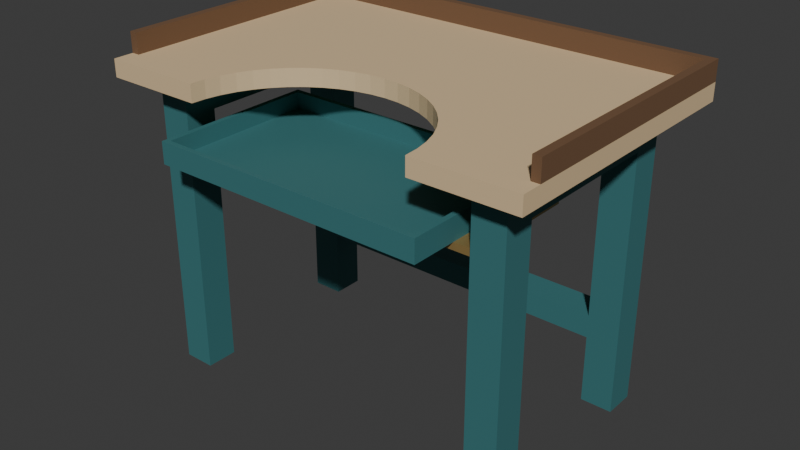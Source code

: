 # Source: source.blend  (saved by Blender 4.3.34; exported with 4.5.12 LTS)
import bpy
from mathutils import Matrix  # noqa: F401  (used for matrix-valued properties, if any)

bpy.ops.wm.read_factory_settings(use_empty=True)
scene = bpy.context.scene
scene.name = 'Scene'

# ---- collections
col_collection = bpy.data.collections.new('Collection'); scene.collection.children.link(col_collection)

# ---- materials (node trees are filled in below, after node groups)
mat_frame_deeppetrol = bpy.data.materials.new('Frame_DeepPetrol')
mat_frame_deeppetrol.diffuse_color = (0.045, 0.18, 0.19, 1.0)
mat_board_palebirch = bpy.data.materials.new('Board_PaleBirch')
mat_board_palebirch.diffuse_color = (0.72, 0.535, 0.31, 1.0)
mat_rail_mutedbrass = bpy.data.materials.new('Rail_MutedBrass')
mat_rail_mutedbrass.diffuse_color = (0.47, 0.315, 0.115, 1.0)
mat_backstop_darkwalnut = bpy.data.materials.new('Backstop_DarkWalnut')
mat_backstop_darkwalnut.diffuse_color = (0.17, 0.09, 0.045, 1.0)

# ---- material node trees
mat_frame_deeppetrol.use_nodes = True; mat_frame_deeppetrol.node_tree.nodes.clear()
_N = mat_frame_deeppetrol.node_tree.nodes; _L = mat_frame_deeppetrol.node_tree.links
n0 = _N.new('ShaderNodeBsdfPrincipled'); n0.name = 'Principled BSDF'; n0.location = (10, 300)
n0.inputs[0].default_value = (0.045, 0.18, 0.19, 1.0)
n0.inputs[1].default_value = 0.06
n0.inputs[2].default_value = 0.66
n1 = _N.new('ShaderNodeOutputMaterial'); n1.name = 'Material Output'; n1.location = (300, 300)
_L.new(n0.outputs[0], n1.inputs[0])
n1.is_active_output = True
mat_board_palebirch.use_nodes = True; mat_board_palebirch.node_tree.nodes.clear()
_N = mat_board_palebirch.node_tree.nodes; _L = mat_board_palebirch.node_tree.links
n0 = _N.new('ShaderNodeBsdfPrincipled'); n0.name = 'Principled BSDF'; n0.location = (10, 300)
n0.inputs[0].default_value = (0.72, 0.535, 0.31, 1.0)
n0.inputs[2].default_value = 0.74
n1 = _N.new('ShaderNodeOutputMaterial'); n1.name = 'Material Output'; n1.location = (300, 300)
_L.new(n0.outputs[0], n1.inputs[0])
n1.is_active_output = True
mat_rail_mutedbrass.use_nodes = True; mat_rail_mutedbrass.node_tree.nodes.clear()
_N = mat_rail_mutedbrass.node_tree.nodes; _L = mat_rail_mutedbrass.node_tree.links
n0 = _N.new('ShaderNodeBsdfPrincipled'); n0.name = 'Principled BSDF'; n0.location = (10, 300)
n0.inputs[0].default_value = (0.47, 0.315, 0.115, 1.0)
n0.inputs[1].default_value = 0.55
n0.inputs[2].default_value = 0.42
n1 = _N.new('ShaderNodeOutputMaterial'); n1.name = 'Material Output'; n1.location = (300, 300)
_L.new(n0.outputs[0], n1.inputs[0])
n1.is_active_output = True
mat_backstop_darkwalnut.use_nodes = True; mat_backstop_darkwalnut.node_tree.nodes.clear()
_N = mat_backstop_darkwalnut.node_tree.nodes; _L = mat_backstop_darkwalnut.node_tree.links
n0 = _N.new('ShaderNodeBsdfPrincipled'); n0.name = 'Principled BSDF'; n0.location = (10, 300)
n0.inputs[0].default_value = (0.17, 0.09, 0.045, 1.0)
n0.inputs[2].default_value = 0.72
n1 = _N.new('ShaderNodeOutputMaterial'); n1.name = 'Material Output'; n1.location = (300, 300)
_L.new(n0.outputs[0], n1.inputs[0])
n1.is_active_output = True

# ---- world
world_world = bpy.data.worlds.new('World'); scene.world = world_world
world_world.use_nodes = True; world_world.node_tree.nodes.clear()
_N = world_world.node_tree.nodes; _L = world_world.node_tree.links
n0 = _N.new('ShaderNodeOutputWorld'); n0.name = 'World Output'; n0.location = (300, 300)
n1 = _N.new('ShaderNodeBackground'); n1.name = 'Background'; n1.location = (10, 300)
n1.inputs[0].default_value = (0.05088, 0.05088, 0.05088, 1.0)
_L.new(n1.outputs[0], n0.inputs[0])
n0.is_active_output = True
world_world.color = (0.05088, 0.05088, 0.05088)
world_world.sun_shadow_jitter_overblur = 0.0

# ---- meshes
me_continuous_recessfrontworkboard = bpy.data.meshes.new('Continuous_RecessFrontWorkboard')
me_continuous_recessfrontworkboard.from_pydata([(-0.75, -0.46, 1.02), (-0.4, -0.46, 1.02), (-0.3966, -0.4091, 1.02), (-0.3864, -0.3591, 1.02), (-0.3696, -0.3108, 1.02), (-0.3464, -0.265, 1.02), (-0.3173, -0.2226, 1.02), (-0.2828, -0.1842, 1.02), (-0.2435, -0.1506, 1.02), (-0.2, -0.1223, 1.02), (-0.1531, -0.09969, 1.02), (-0.1035, -0.08329, 1.02), (-0.05221, -0.07334, 1.02), (0.0, -0.07, 1.02), (0.05221, -0.07334, 1.02), (0.1035, -0.08329, 1.02), (0.1531, -0.09969, 1.02), (0.2, -0.1223, 1.02), (0.2435, -0.1506, 1.02), (0.2828, -0.1842, 1.02), (0.3173, -0.2226, 1.02), (0.3464, -0.265, 1.02), (0.3696, -0.3108, 1.02), (0.3864, -0.3591, 1.02), (0.3966, -0.4091, 1.02), (0.4, -0.46, 1.02), (0.75, -0.46, 1.02), (0.75, 0.52, 1.02), (-0.75, 0.52, 1.02), (-0.75, -0.46, 1.08), (-0.4, -0.46, 1.08), (-0.3966, -0.4091, 1.08), (-0.3864, -0.3591, 1.08), (-0.3696, -0.3108, 1.08), (-0.3464, -0.265, 1.08), (-0.3173, -0.2226, 1.08), (-0.2828, -0.1842, 1.08), (-0.2435, -0.1506, 1.08), (-0.2, -0.1223, 1.08), (-0.1531, -0.09969, 1.08), (-0.1035, -0.08329, 1.08), (-0.05221, -0.07334, 1.08), (0.0, -0.07, 1.08), (0.05221, -0.07334, 1.08), (0.1035, -0.08329, 1.08), (0.1531, -0.09969, 1.08), (0.2, -0.1223, 1.08), (0.2435, -0.1506, 1.08), (0.2828, -0.1842, 1.08), (0.3173, -0.2226, 1.08), (0.3464, -0.265, 1.08), (0.3696, -0.3108, 1.08), (0.3864, -0.3591, 1.08), (0.3966, -0.4091, 1.08), (0.4, -0.46, 1.08), (0.75, -0.46, 1.08), (0.75, 0.52, 1.08), (-0.75, 0.52, 1.08)], [], [(28, 27, 26, 25, 24, 23, 22, 21, 20, 19, 18, 17, 16, 15, 14, 13, 12, 11, 10, 9, 8, 7, 6, 5, 4, 3, 2, 1, 0), (29, 30, 31, 32, 33, 34, 35, 36, 37, 38, 39, 40, 41, 42, 43, 44, 45, 46, 47, 48, 49, 50, 51, 52, 53, 54, 55, 56, 57), (0, 1, 30, 29), (1, 2, 31, 30), (2, 3, 32, 31), (3, 4, 33, 32), (4, 5, 34, 33), (5, 6, 35, 34), (6, 7, 36, 35), (7, 8, 37, 36), (8, 9, 38, 37), (9, 10, 39, 38), (10, 11, 40, 39), (11, 12, 41, 40), (12, 13, 42, 41), (13, 14, 43, 42), (14, 15, 44, 43), (15, 16, 45, 44), (16, 17, 46, 45), (17, 18, 47, 46), (18, 19, 48, 47), (19, 20, 49, 48), (20, 21, 50, 49), (21, 22, 51, 50), (22, 23, 52, 51), (23, 24, 53, 52), (24, 25, 54, 53), (25, 26, 55, 54), (26, 27, 56, 55), (27, 28, 57, 56), (28, 0, 29, 57)])
me_continuous_recessfrontworkboard.polygons.foreach_set('material_index', [1, 1, 1, 1, 1, 1, 1, 1, 1, 1, 1, 1, 1, 1, 1, 1, 1, 1, 1, 1, 1, 1, 1, 1, 1, 1, 1, 1, 1, 1, 1])
me_continuous_recessfrontworkboard.materials.append(mat_frame_deeppetrol)
me_continuous_recessfrontworkboard.materials.append(mat_board_palebirch)
me_continuous_recessfrontworkboard.materials.append(mat_rail_mutedbrass)
me_continuous_recessfrontworkboard.materials.append(mat_backstop_darkwalnut)
me_continuous_recessfrontworkboard.update()
me_continuous_thickubackstop = bpy.data.meshes.new('Continuous_ThickUBackstop')
me_continuous_thickubackstop.from_pydata([(-0.75, -0.39, 1.08), (-0.722, -0.39, 1.08), (-0.722, 0.492, 1.08), (0.722, 0.492, 1.08), (0.722, -0.39, 1.08), (0.75, -0.39, 1.08), (0.75, 0.52, 1.08), (-0.75, 0.52, 1.08), (-0.75, -0.39, 1.15), (-0.722, -0.39, 1.15), (-0.722, 0.492, 1.15), (0.722, 0.492, 1.15), (0.722, -0.39, 1.15), (0.75, -0.39, 1.15), (0.75, 0.52, 1.15), (-0.75, 0.52, 1.15)], [], [(7, 6, 5, 4, 3, 2, 1, 0), (8, 9, 10, 11, 12, 13, 14, 15), (0, 1, 9, 8), (1, 2, 10, 9), (2, 3, 11, 10), (3, 4, 12, 11), (4, 5, 13, 12), (5, 6, 14, 13), (6, 7, 15, 14), (7, 0, 8, 15)])
me_continuous_thickubackstop.polygons.foreach_set('material_index', [3, 3, 3, 3, 3, 3, 3, 3, 3, 3])
me_continuous_thickubackstop.materials.append(mat_frame_deeppetrol)
me_continuous_thickubackstop.materials.append(mat_board_palebirch)
me_continuous_thickubackstop.materials.append(mat_rail_mutedbrass)
me_continuous_thickubackstop.materials.append(mat_backstop_darkwalnut)
me_continuous_thickubackstop.update()
me_left_frontfullleg = bpy.data.meshes.new('Left_FrontFullLeg')
me_left_frontfullleg.from_pydata([(-0.65, -0.37, 0.0), (-0.54, -0.37, 0.0), (-0.54, -0.26, 0.0), (-0.65, -0.26, 0.0), (-0.65, -0.37, 0.91), (-0.54, -0.37, 0.91), (-0.54, -0.26, 0.91), (-0.65, -0.26, 0.91)], [], [(3, 2, 1, 0), (4, 5, 6, 7), (0, 1, 5, 4), (1, 2, 6, 5), (2, 3, 7, 6), (3, 0, 4, 7)])
me_left_frontfullleg.materials.append(mat_frame_deeppetrol)
me_left_frontfullleg.materials.append(mat_board_palebirch)
me_left_frontfullleg.materials.append(mat_rail_mutedbrass)
me_left_frontfullleg.materials.append(mat_backstop_darkwalnut)
me_left_frontfullleg.update()
me_left_rearfullleg = bpy.data.meshes.new('Left_RearFullLeg')
me_left_rearfullleg.from_pydata([(-0.65, 0.28, 0.0), (-0.54, 0.28, 0.0), (-0.54, 0.39, 0.0), (-0.65, 0.39, 0.0), (-0.65, 0.28, 0.91), (-0.54, 0.28, 0.91), (-0.54, 0.39, 0.91), (-0.65, 0.39, 0.91)], [], [(3, 2, 1, 0), (4, 5, 6, 7), (0, 1, 5, 4), (1, 2, 6, 5), (2, 3, 7, 6), (3, 0, 4, 7)])
me_left_rearfullleg.materials.append(mat_frame_deeppetrol)
me_left_rearfullleg.materials.append(mat_board_palebirch)
me_left_rearfullleg.materials.append(mat_rail_mutedbrass)
me_left_rearfullleg.materials.append(mat_backstop_darkwalnut)
me_left_rearfullleg.update()
me_left_uppersidebeam = bpy.data.meshes.new('Left_UpperSideBeam')
me_left_uppersidebeam.from_pydata([(-0.65, -0.37, 0.91), (-0.54, -0.37, 0.91), (-0.54, 0.39, 0.91), (-0.65, 0.39, 0.91), (-0.65, -0.37, 1.02), (-0.54, -0.37, 1.02), (-0.54, 0.39, 1.02), (-0.65, 0.39, 1.02)], [], [(3, 2, 1, 0), (4, 5, 6, 7), (0, 1, 5, 4), (1, 2, 6, 5), (2, 3, 7, 6), (3, 0, 4, 7)])
me_left_uppersidebeam.materials.append(mat_frame_deeppetrol)
me_left_uppersidebeam.materials.append(mat_board_palebirch)
me_left_uppersidebeam.materials.append(mat_rail_mutedbrass)
me_left_uppersidebeam.materials.append(mat_backstop_darkwalnut)
me_left_uppersidebeam.update()
me_left_fixedtraysupportrail = bpy.data.meshes.new('Left_FixedTraySupportRail')
me_left_fixedtraysupportrail.from_pydata([(-0.54, -0.36, 0.8), (-0.44, -0.36, 0.8), (-0.44, 0.05, 0.8), (-0.54, 0.05, 0.8), (-0.54, -0.36, 0.825), (-0.44, -0.36, 0.825), (-0.44, 0.05, 0.825), (-0.54, 0.05, 0.825)], [], [(3, 2, 1, 0), (4, 5, 6, 7), (0, 1, 5, 4), (1, 2, 6, 5), (2, 3, 7, 6), (3, 0, 4, 7)])
me_left_fixedtraysupportrail.polygons.foreach_set('material_index', [2, 2, 2, 2, 2, 2])
me_left_fixedtraysupportrail.materials.append(mat_frame_deeppetrol)
me_left_fixedtraysupportrail.materials.append(mat_board_palebirch)
me_left_fixedtraysupportrail.materials.append(mat_rail_mutedbrass)
me_left_fixedtraysupportrail.materials.append(mat_backstop_darkwalnut)
me_left_fixedtraysupportrail.update()
me_right_frontfullleg = bpy.data.meshes.new('Right_FrontFullLeg')
me_right_frontfullleg.from_pydata([(0.54, -0.37, 0.0), (0.65, -0.37, 0.0), (0.65, -0.26, 0.0), (0.54, -0.26, 0.0), (0.54, -0.37, 0.91), (0.65, -0.37, 0.91), (0.65, -0.26, 0.91), (0.54, -0.26, 0.91)], [], [(3, 2, 1, 0), (4, 5, 6, 7), (0, 1, 5, 4), (1, 2, 6, 5), (2, 3, 7, 6), (3, 0, 4, 7)])
me_right_frontfullleg.materials.append(mat_frame_deeppetrol)
me_right_frontfullleg.materials.append(mat_board_palebirch)
me_right_frontfullleg.materials.append(mat_rail_mutedbrass)
me_right_frontfullleg.materials.append(mat_backstop_darkwalnut)
me_right_frontfullleg.update()
me_right_rearfullleg = bpy.data.meshes.new('Right_RearFullLeg')
me_right_rearfullleg.from_pydata([(0.54, 0.28, 0.0), (0.65, 0.28, 0.0), (0.65, 0.39, 0.0), (0.54, 0.39, 0.0), (0.54, 0.28, 0.91), (0.65, 0.28, 0.91), (0.65, 0.39, 0.91), (0.54, 0.39, 0.91)], [], [(3, 2, 1, 0), (4, 5, 6, 7), (0, 1, 5, 4), (1, 2, 6, 5), (2, 3, 7, 6), (3, 0, 4, 7)])
me_right_rearfullleg.materials.append(mat_frame_deeppetrol)
me_right_rearfullleg.materials.append(mat_board_palebirch)
me_right_rearfullleg.materials.append(mat_rail_mutedbrass)
me_right_rearfullleg.materials.append(mat_backstop_darkwalnut)
me_right_rearfullleg.update()
me_right_uppersidebeam = bpy.data.meshes.new('Right_UpperSideBeam')
me_right_uppersidebeam.from_pydata([(0.54, -0.37, 0.91), (0.65, -0.37, 0.91), (0.65, 0.39, 0.91), (0.54, 0.39, 0.91), (0.54, -0.37, 1.02), (0.65, -0.37, 1.02), (0.65, 0.39, 1.02), (0.54, 0.39, 1.02)], [], [(3, 2, 1, 0), (4, 5, 6, 7), (0, 1, 5, 4), (1, 2, 6, 5), (2, 3, 7, 6), (3, 0, 4, 7)])
me_right_uppersidebeam.materials.append(mat_frame_deeppetrol)
me_right_uppersidebeam.materials.append(mat_board_palebirch)
me_right_uppersidebeam.materials.append(mat_rail_mutedbrass)
me_right_uppersidebeam.materials.append(mat_backstop_darkwalnut)
me_right_uppersidebeam.update()
me_right_fixedtraysupportrail = bpy.data.meshes.new('Right_FixedTraySupportRail')
me_right_fixedtraysupportrail.from_pydata([(0.44, -0.36, 0.8), (0.54, -0.36, 0.8), (0.54, 0.05, 0.8), (0.44, 0.05, 0.8), (0.44, -0.36, 0.825), (0.54, -0.36, 0.825), (0.54, 0.05, 0.825), (0.44, 0.05, 0.825)], [], [(3, 2, 1, 0), (4, 5, 6, 7), (0, 1, 5, 4), (1, 2, 6, 5), (2, 3, 7, 6), (3, 0, 4, 7)])
me_right_fixedtraysupportrail.polygons.foreach_set('material_index', [2, 2, 2, 2, 2, 2])
me_right_fixedtraysupportrail.materials.append(mat_frame_deeppetrol)
me_right_fixedtraysupportrail.materials.append(mat_board_palebirch)
me_right_fixedtraysupportrail.materials.append(mat_rail_mutedbrass)
me_right_fixedtraysupportrail.materials.append(mat_backstop_darkwalnut)
me_right_fixedtraysupportrail.update()
me_rear_upperbridgebeam = bpy.data.meshes.new('Rear_UpperBridgeBeam')
me_rear_upperbridgebeam.from_pydata([(-0.54, 0.28, 0.915), (0.54, 0.28, 0.915), (0.54, 0.39, 0.915), (-0.54, 0.39, 0.915), (-0.54, 0.28, 1.02), (0.54, 0.28, 1.02), (0.54, 0.39, 1.02), (-0.54, 0.39, 1.02)], [], [(3, 2, 1, 0), (4, 5, 6, 7), (0, 1, 5, 4), (1, 2, 6, 5), (2, 3, 7, 6), (3, 0, 4, 7)])
me_rear_upperbridgebeam.materials.append(mat_frame_deeppetrol)
me_rear_upperbridgebeam.materials.append(mat_board_palebirch)
me_rear_upperbridgebeam.materials.append(mat_rail_mutedbrass)
me_rear_upperbridgebeam.materials.append(mat_backstop_darkwalnut)
me_rear_upperbridgebeam.update()
me_rear_loweropenframestretcher = bpy.data.meshes.new('Rear_LowerOpenFrameStretcher')
me_rear_loweropenframestretcher.from_pydata([(-0.54, 0.28, 0.24), (0.54, 0.28, 0.24), (0.54, 0.39, 0.24), (-0.54, 0.39, 0.24), (-0.54, 0.28, 0.32), (0.54, 0.28, 0.32), (0.54, 0.39, 0.32), (-0.54, 0.39, 0.32)], [], [(3, 2, 1, 0), (4, 5, 6, 7), (0, 1, 5, 4), (1, 2, 6, 5), (2, 3, 7, 6), (3, 0, 4, 7)])
me_rear_loweropenframestretcher.materials.append(mat_frame_deeppetrol)
me_rear_loweropenframestretcher.materials.append(mat_board_palebirch)
me_rear_loweropenframestretcher.materials.append(mat_rail_mutedbrass)
me_rear_loweropenframestretcher.materials.append(mat_backstop_darkwalnut)
me_rear_loweropenframestretcher.update()
me_fixed_completeshallowcatchtray = bpy.data.meshes.new('Fixed_CompleteShallowCatchTray')
me_fixed_completeshallowcatchtray.from_pydata([(-0.48, -0.52, 0.825), (0.48, -0.52, 0.825), (0.48, 0.05, 0.825), (-0.48, 0.05, 0.825), (-0.48, -0.52, 0.9), (0.48, -0.52, 0.9), (0.48, 0.05, 0.9), (-0.48, 0.05, 0.9), (-0.462, -0.502, 0.9), (0.462, -0.502, 0.9), (0.462, 0.032, 0.9), (-0.462, 0.032, 0.9), (-0.462, -0.502, 0.843), (0.462, -0.502, 0.843), (0.462, 0.032, 0.843), (-0.462, 0.032, 0.843)], [], [(3, 2, 1, 0), (12, 13, 14, 15), (0, 1, 5, 4), (1, 2, 6, 5), (2, 3, 7, 6), (3, 0, 4, 7), (4, 5, 9, 8), (5, 6, 10, 9), (6, 7, 11, 10), (7, 4, 8, 11), (8, 9, 13, 12), (9, 10, 14, 13), (10, 11, 15, 14), (11, 8, 12, 15)])
me_fixed_completeshallowcatchtray.materials.append(mat_frame_deeppetrol)
me_fixed_completeshallowcatchtray.materials.append(mat_board_palebirch)
me_fixed_completeshallowcatchtray.materials.append(mat_rail_mutedbrass)
me_fixed_completeshallowcatchtray.materials.append(mat_backstop_darkwalnut)
me_fixed_completeshallowcatchtray.update()

# ---- objects
ob_onerecessfrontwatchmakerbench = bpy.data.objects.new('OneRecessFrontWatchmakerBench', None)
ob_continuous_recessfrontworkboard = bpy.data.objects.new('Continuous_RecessFrontWorkboard', me_continuous_recessfrontworkboard)
ob_continuous_thickubackstop = bpy.data.objects.new('Continuous_ThickUBackstop', me_continuous_thickubackstop)
ob_left_frontfullleg = bpy.data.objects.new('Left_FrontFullLeg', me_left_frontfullleg)
ob_left_rearfullleg = bpy.data.objects.new('Left_RearFullLeg', me_left_rearfullleg)
ob_left_uppersidebeam = bpy.data.objects.new('Left_UpperSideBeam', me_left_uppersidebeam)
ob_left_fixedtraysupportrail = bpy.data.objects.new('Left_FixedTraySupportRail', me_left_fixedtraysupportrail)
ob_right_frontfullleg = bpy.data.objects.new('Right_FrontFullLeg', me_right_frontfullleg)
ob_right_rearfullleg = bpy.data.objects.new('Right_RearFullLeg', me_right_rearfullleg)
ob_right_uppersidebeam = bpy.data.objects.new('Right_UpperSideBeam', me_right_uppersidebeam)
ob_right_fixedtraysupportrail = bpy.data.objects.new('Right_FixedTraySupportRail', me_right_fixedtraysupportrail)
ob_rear_upperbridgebeam = bpy.data.objects.new('Rear_UpperBridgeBeam', me_rear_upperbridgebeam)
ob_rear_loweropenframestretcher = bpy.data.objects.new('Rear_LowerOpenFrameStretcher', me_rear_loweropenframestretcher)
ob_fixed_completeshallowcatchtray = bpy.data.objects.new('Fixed_CompleteShallowCatchTray', me_fixed_completeshallowcatchtray)

# ---- transforms, parenting, visibility, modifiers, constraints
ob_onerecessfrontwatchmakerbench.location = (0.0, 0.0, 0.0)
ob_continuous_recessfrontworkboard.parent = ob_onerecessfrontwatchmakerbench
ob_continuous_recessfrontworkboard.location = (0.0, 0.0, 0.0)
ob_continuous_thickubackstop.parent = ob_onerecessfrontwatchmakerbench
ob_continuous_thickubackstop.location = (0.0, 0.0, 0.0)
ob_left_frontfullleg.parent = ob_onerecessfrontwatchmakerbench
ob_left_frontfullleg.location = (0.0, 0.0, 0.0)
ob_left_rearfullleg.parent = ob_onerecessfrontwatchmakerbench
ob_left_rearfullleg.location = (0.0, 0.0, 0.0)
ob_left_uppersidebeam.parent = ob_onerecessfrontwatchmakerbench
ob_left_uppersidebeam.location = (0.0, 0.0, 0.0)
ob_left_fixedtraysupportrail.parent = ob_onerecessfrontwatchmakerbench
ob_left_fixedtraysupportrail.location = (0.0, 0.0, 0.0)
ob_right_frontfullleg.parent = ob_onerecessfrontwatchmakerbench
ob_right_frontfullleg.location = (0.0, 0.0, 0.0)
ob_right_rearfullleg.parent = ob_onerecessfrontwatchmakerbench
ob_right_rearfullleg.location = (0.0, 0.0, 0.0)
ob_right_uppersidebeam.parent = ob_onerecessfrontwatchmakerbench
ob_right_uppersidebeam.location = (0.0, 0.0, 0.0)
ob_right_fixedtraysupportrail.parent = ob_onerecessfrontwatchmakerbench
ob_right_fixedtraysupportrail.location = (0.0, 0.0, 0.0)
ob_rear_upperbridgebeam.parent = ob_onerecessfrontwatchmakerbench
ob_rear_upperbridgebeam.location = (0.0, 0.0, 0.0)
ob_rear_loweropenframestretcher.parent = ob_onerecessfrontwatchmakerbench
ob_rear_loweropenframestretcher.location = (0.0, 0.0, 0.0)
ob_fixed_completeshallowcatchtray.parent = ob_onerecessfrontwatchmakerbench
ob_fixed_completeshallowcatchtray.location = (0.0, 0.0, 0.0)

# ---- collection membership
scene.collection.objects.link(ob_onerecessfrontwatchmakerbench)
scene.collection.objects.link(ob_continuous_recessfrontworkboard)
scene.collection.objects.link(ob_continuous_thickubackstop)
scene.collection.objects.link(ob_left_frontfullleg)
scene.collection.objects.link(ob_left_rearfullleg)
scene.collection.objects.link(ob_left_uppersidebeam)
scene.collection.objects.link(ob_left_fixedtraysupportrail)
scene.collection.objects.link(ob_right_frontfullleg)
scene.collection.objects.link(ob_right_rearfullleg)
scene.collection.objects.link(ob_right_uppersidebeam)
scene.collection.objects.link(ob_right_fixedtraysupportrail)
scene.collection.objects.link(ob_rear_upperbridgebeam)
scene.collection.objects.link(ob_rear_loweropenframestretcher)
scene.collection.objects.link(ob_fixed_completeshallowcatchtray)

# ---- scene / render settings (as saved in the file)
scene.frame_start = 1; scene.frame_end = 250; scene.frame_set(1)
scene.render.engine = 'CYCLES'
scene.render.use_compositing = False
scene.cycles.use_denoising = False
scene.cycles.samples = 128
scene.cycles.use_adaptive_sampling = False
scene.cycles.seed = 17
bpy.context.view_layer.update()

# ---- added for rendering (the .blend has no active camera and no usable light): camera, sun
cam_auto = bpy.data.cameras.new('AutoCamera')
cam_auto.lens = 50.0
cam_auto.sensor_width = 36.0
cam_auto.clip_end = 1000.0
ob_auto_camera = bpy.data.objects.new('AutoCamera', cam_auto)
scene.collection.objects.link(ob_auto_camera)
ob_auto_camera.location = (1.99602, -2.39522, 2.17182)
ob_auto_camera.rotation_euler = (1.09748, -7.21219e-08, 0.694738)
scene.camera = ob_auto_camera
light_auto_sun = bpy.data.lights.new('AutoSun', 'SUN')
light_auto_sun.energy = 3.0
light_auto_sun.angle = 0.0523599
ob_auto_sun = bpy.data.objects.new('AutoSun', light_auto_sun)
scene.collection.objects.link(ob_auto_sun)
ob_auto_sun.rotation_euler = (0.872665, 0.174533, 0.523599)
bpy.context.view_layer.update()

